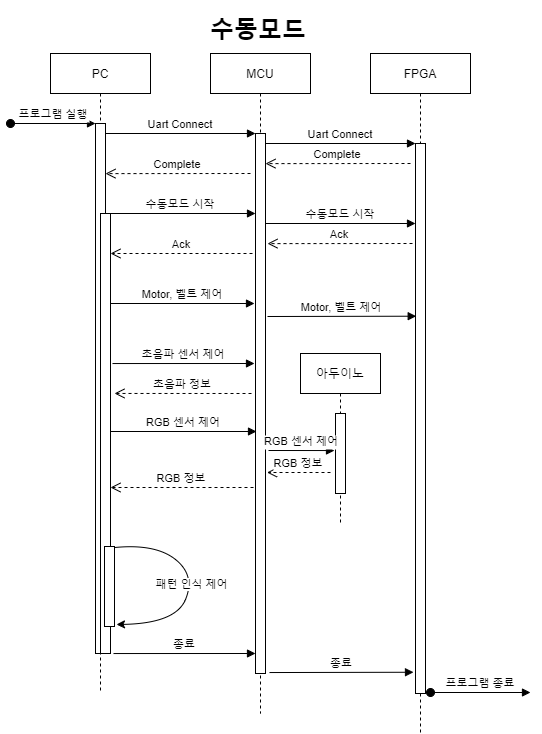

The diagram above was exported from draw.io. Its source (the exported page's mxGraphModel, read from the mxfile embedded in the PNG):
<mxGraphModel dx="1646" dy="826" grid="1" gridSize="10" guides="1" tooltips="1" connect="1" arrows="1" fold="1" page="1" pageScale="1" pageWidth="850" pageHeight="1100" math="0" shadow="0">
  <root>
    <mxCell id="0" />
    <mxCell id="1" parent="0" />
    <mxCell id="3nuBFxr9cyL0pnOWT2aG-1" value="PC" style="shape=umlLifeline;perimeter=lifelinePerimeter;container=1;collapsible=0;recursiveResize=0;rounded=0;shadow=0;strokeWidth=1;" parent="1" vertex="1">
      <mxGeometry x="110" y="80" width="100" height="640" as="geometry" />
    </mxCell>
    <mxCell id="3nuBFxr9cyL0pnOWT2aG-2" value="" style="points=[];perimeter=orthogonalPerimeter;rounded=0;shadow=0;strokeWidth=1;" parent="3nuBFxr9cyL0pnOWT2aG-1" vertex="1">
      <mxGeometry x="45" y="70" width="10" height="530" as="geometry" />
    </mxCell>
    <mxCell id="3nuBFxr9cyL0pnOWT2aG-3" value="프로그램 실행" style="verticalAlign=bottom;startArrow=oval;endArrow=block;startSize=8;shadow=0;strokeWidth=1;" parent="3nuBFxr9cyL0pnOWT2aG-1" target="3nuBFxr9cyL0pnOWT2aG-2" edge="1">
      <mxGeometry relative="1" as="geometry">
        <mxPoint x="-40" y="70" as="sourcePoint" />
      </mxGeometry>
    </mxCell>
    <mxCell id="wdBfQSyG3NQb84y_nXzb-25" value="" style="points=[];perimeter=orthogonalPerimeter;rounded=0;shadow=0;strokeWidth=1;" parent="3nuBFxr9cyL0pnOWT2aG-1" vertex="1">
      <mxGeometry x="50" y="160" width="10" height="440" as="geometry" />
    </mxCell>
    <mxCell id="wdBfQSyG3NQb84y_nXzb-22" value="" style="points=[];perimeter=orthogonalPerimeter;rounded=0;shadow=0;strokeWidth=1;" parent="3nuBFxr9cyL0pnOWT2aG-1" vertex="1">
      <mxGeometry x="54" y="493" width="10" height="80" as="geometry" />
    </mxCell>
    <mxCell id="wdBfQSyG3NQb84y_nXzb-24" value="패턴 인식 제어" style="curved=1;endArrow=classic;html=1;rounded=0;exitX=1;exitY=0.013;exitDx=0;exitDy=0;exitPerimeter=0;entryX=1.2;entryY=0.975;entryDx=0;entryDy=0;entryPerimeter=0;" parent="3nuBFxr9cyL0pnOWT2aG-1" source="wdBfQSyG3NQb84y_nXzb-22" target="wdBfQSyG3NQb84y_nXzb-22" edge="1">
      <mxGeometry width="50" height="50" relative="1" as="geometry">
        <mxPoint x="305" y="612" as="sourcePoint" />
        <mxPoint x="355" y="562" as="targetPoint" />
        <Array as="points">
          <mxPoint x="105" y="490" />
          <mxPoint x="145" y="522" />
          <mxPoint x="125" y="570" />
        </Array>
      </mxGeometry>
    </mxCell>
    <mxCell id="3nuBFxr9cyL0pnOWT2aG-5" value="MCU" style="shape=umlLifeline;perimeter=lifelinePerimeter;container=1;collapsible=0;recursiveResize=0;rounded=0;shadow=0;strokeWidth=1;" parent="1" vertex="1">
      <mxGeometry x="270" y="80" width="100" height="660" as="geometry" />
    </mxCell>
    <mxCell id="3nuBFxr9cyL0pnOWT2aG-6" value="" style="points=[];perimeter=orthogonalPerimeter;rounded=0;shadow=0;strokeWidth=1;" parent="3nuBFxr9cyL0pnOWT2aG-5" vertex="1">
      <mxGeometry x="45" y="80" width="10" height="540" as="geometry" />
    </mxCell>
    <mxCell id="3nuBFxr9cyL0pnOWT2aG-7" value="Complete" style="verticalAlign=bottom;endArrow=open;dashed=1;endSize=8;shadow=0;strokeWidth=1;entryX=1;entryY=0.169;entryDx=0;entryDy=0;entryPerimeter=0;" parent="3nuBFxr9cyL0pnOWT2aG-5" edge="1">
      <mxGeometry relative="1" as="geometry">
        <mxPoint x="-105" y="120.11000000000001" as="targetPoint" />
        <mxPoint x="40" y="120" as="sourcePoint" />
      </mxGeometry>
    </mxCell>
    <mxCell id="wdBfQSyG3NQb84y_nXzb-15" value="초음파 정보" style="verticalAlign=bottom;endArrow=open;dashed=1;endSize=8;shadow=0;strokeWidth=1;entryX=1.4;entryY=0.409;entryDx=0;entryDy=0;entryPerimeter=0;" parent="3nuBFxr9cyL0pnOWT2aG-5" target="wdBfQSyG3NQb84y_nXzb-25" edge="1">
      <mxGeometry relative="1" as="geometry">
        <mxPoint x="-90" y="340" as="targetPoint" />
        <mxPoint x="41" y="340" as="sourcePoint" />
      </mxGeometry>
    </mxCell>
    <mxCell id="3nuBFxr9cyL0pnOWT2aG-8" value="Uart Connect" style="verticalAlign=bottom;endArrow=block;entryX=0;entryY=0;shadow=0;strokeWidth=1;" parent="1" source="3nuBFxr9cyL0pnOWT2aG-2" target="3nuBFxr9cyL0pnOWT2aG-6" edge="1">
      <mxGeometry relative="1" as="geometry">
        <mxPoint x="275" y="160" as="sourcePoint" />
      </mxGeometry>
    </mxCell>
    <mxCell id="0siDe6eC40Ggt91VJmqC-4" value="FPGA" style="shape=umlLifeline;perimeter=lifelinePerimeter;container=1;collapsible=0;recursiveResize=0;rounded=0;shadow=0;strokeWidth=1;" parent="1" vertex="1">
      <mxGeometry x="430" y="80" width="100" height="680" as="geometry" />
    </mxCell>
    <mxCell id="0siDe6eC40Ggt91VJmqC-5" value="" style="points=[];perimeter=orthogonalPerimeter;rounded=0;shadow=0;strokeWidth=1;" parent="0siDe6eC40Ggt91VJmqC-4" vertex="1">
      <mxGeometry x="45" y="90" width="10" height="550" as="geometry" />
    </mxCell>
    <mxCell id="wdBfQSyG3NQb84y_nXzb-4" value="Complete" style="verticalAlign=bottom;endArrow=open;dashed=1;endSize=8;shadow=0;strokeWidth=1;entryX=1;entryY=0.169;entryDx=0;entryDy=0;entryPerimeter=0;" parent="0siDe6eC40Ggt91VJmqC-4" edge="1">
      <mxGeometry relative="1" as="geometry">
        <mxPoint x="-105" y="110.11000000000001" as="targetPoint" />
        <mxPoint x="40" y="110" as="sourcePoint" />
      </mxGeometry>
    </mxCell>
    <mxCell id="wdBfQSyG3NQb84y_nXzb-5" value="Uart Connect" style="verticalAlign=bottom;endArrow=block;entryX=0;entryY=0;shadow=0;strokeWidth=1;" parent="0siDe6eC40Ggt91VJmqC-4" edge="1">
      <mxGeometry relative="1" as="geometry">
        <mxPoint x="-105" y="90.00000000000011" as="sourcePoint" />
        <mxPoint x="45" y="90.00000000000011" as="targetPoint" />
      </mxGeometry>
    </mxCell>
    <mxCell id="wdBfQSyG3NQb84y_nXzb-8" value="수동모드 시작" style="verticalAlign=bottom;endArrow=block;entryX=0;entryY=0;shadow=0;strokeWidth=1;" parent="0siDe6eC40Ggt91VJmqC-4" edge="1">
      <mxGeometry relative="1" as="geometry">
        <mxPoint x="-105" y="170" as="sourcePoint" />
        <mxPoint x="45" y="170" as="targetPoint" />
      </mxGeometry>
    </mxCell>
    <mxCell id="wdBfQSyG3NQb84y_nXzb-9" value="Ack" style="verticalAlign=bottom;endArrow=open;dashed=1;endSize=8;shadow=0;strokeWidth=1;entryX=1;entryY=0.169;entryDx=0;entryDy=0;entryPerimeter=0;" parent="0siDe6eC40Ggt91VJmqC-4" edge="1">
      <mxGeometry relative="1" as="geometry">
        <mxPoint x="-103" y="190.11000000000013" as="targetPoint" />
        <mxPoint x="42" y="190" as="sourcePoint" />
      </mxGeometry>
    </mxCell>
    <mxCell id="wdBfQSyG3NQb84y_nXzb-7" value="수동모드 시작" style="verticalAlign=bottom;endArrow=block;entryX=0;entryY=0;shadow=0;strokeWidth=1;" parent="1" edge="1">
      <mxGeometry relative="1" as="geometry">
        <mxPoint x="165" y="240.0000000000001" as="sourcePoint" />
        <mxPoint x="315" y="240.0000000000001" as="targetPoint" />
      </mxGeometry>
    </mxCell>
    <mxCell id="wdBfQSyG3NQb84y_nXzb-10" value="Ack" style="verticalAlign=bottom;endArrow=open;dashed=1;endSize=8;shadow=0;strokeWidth=1;" parent="1" edge="1">
      <mxGeometry relative="1" as="geometry">
        <mxPoint x="170" y="280" as="targetPoint" />
        <mxPoint x="312" y="280" as="sourcePoint" />
      </mxGeometry>
    </mxCell>
    <mxCell id="wdBfQSyG3NQb84y_nXzb-12" value="Motor, 벨트 제어" style="verticalAlign=bottom;endArrow=block;entryX=0;entryY=0;shadow=0;strokeWidth=1;" parent="1" edge="1">
      <mxGeometry relative="1" as="geometry">
        <mxPoint x="170" y="330" as="sourcePoint" />
        <mxPoint x="314" y="330" as="targetPoint" />
      </mxGeometry>
    </mxCell>
    <mxCell id="wdBfQSyG3NQb84y_nXzb-14" value="초음파 센서 제어" style="verticalAlign=bottom;endArrow=block;entryX=0;entryY=0;shadow=0;strokeWidth=1;exitX=1.2;exitY=0.341;exitDx=0;exitDy=0;exitPerimeter=0;" parent="1" source="wdBfQSyG3NQb84y_nXzb-25" edge="1">
      <mxGeometry relative="1" as="geometry">
        <mxPoint x="190" y="390" as="sourcePoint" />
        <mxPoint x="314" y="390" as="targetPoint" />
      </mxGeometry>
    </mxCell>
    <mxCell id="wdBfQSyG3NQb84y_nXzb-16" value="RGB 정보" style="verticalAlign=bottom;endArrow=open;dashed=1;endSize=8;shadow=0;strokeWidth=1;" parent="1" edge="1">
      <mxGeometry relative="1" as="geometry">
        <mxPoint x="170" y="514" as="targetPoint" />
        <mxPoint x="313" y="514" as="sourcePoint" />
      </mxGeometry>
    </mxCell>
    <mxCell id="wdBfQSyG3NQb84y_nXzb-17" value="RGB 센서 제어" style="verticalAlign=bottom;endArrow=block;entryX=0;entryY=0;shadow=0;strokeWidth=1;" parent="1" edge="1">
      <mxGeometry relative="1" as="geometry">
        <mxPoint x="170" y="458" as="sourcePoint" />
        <mxPoint x="316" y="458" as="targetPoint" />
      </mxGeometry>
    </mxCell>
    <mxCell id="wdBfQSyG3NQb84y_nXzb-26" value="&lt;h1&gt;수동모드&lt;/h1&gt;" style="text;html=1;strokeColor=none;fillColor=none;spacing=5;spacingTop=-20;whiteSpace=wrap;overflow=hidden;rounded=0;" parent="1" vertex="1">
      <mxGeometry x="265" y="37" width="110" height="40" as="geometry" />
    </mxCell>
    <mxCell id="wdBfQSyG3NQb84y_nXzb-32" value="아두이노" style="shape=umlLifeline;perimeter=lifelinePerimeter;container=1;collapsible=0;recursiveResize=0;rounded=0;shadow=0;strokeWidth=1;" parent="1" vertex="1">
      <mxGeometry x="360" y="380" width="80" height="170" as="geometry" />
    </mxCell>
    <mxCell id="wdBfQSyG3NQb84y_nXzb-33" value="" style="points=[];perimeter=orthogonalPerimeter;rounded=0;shadow=0;strokeWidth=1;" parent="wdBfQSyG3NQb84y_nXzb-32" vertex="1">
      <mxGeometry x="35" y="60" width="10" height="80" as="geometry" />
    </mxCell>
    <mxCell id="wdBfQSyG3NQb84y_nXzb-36" value="RGB 정보" style="verticalAlign=bottom;endArrow=open;dashed=1;endSize=8;shadow=0;strokeWidth=1;" parent="wdBfQSyG3NQb84y_nXzb-32" edge="1">
      <mxGeometry relative="1" as="geometry">
        <mxPoint x="-33.5" y="119" as="targetPoint" />
        <mxPoint x="30" y="119" as="sourcePoint" />
      </mxGeometry>
    </mxCell>
    <mxCell id="wdBfQSyG3NQb84y_nXzb-37" value="RGB 센서 제어" style="verticalAlign=bottom;endArrow=block;shadow=0;strokeWidth=1;entryX=-0.2;entryY=0.463;entryDx=0;entryDy=0;entryPerimeter=0;" parent="wdBfQSyG3NQb84y_nXzb-32" edge="1">
      <mxGeometry relative="1" as="geometry">
        <mxPoint x="-32" y="97" as="sourcePoint" />
        <mxPoint x="34" y="97.03999999999996" as="targetPoint" />
      </mxGeometry>
    </mxCell>
    <mxCell id="wdBfQSyG3NQb84y_nXzb-39" value="종료" style="verticalAlign=bottom;endArrow=block;entryX=0;entryY=0;shadow=0;strokeWidth=1;exitX=1.2;exitY=0.341;exitDx=0;exitDy=0;exitPerimeter=0;" parent="1" edge="1">
      <mxGeometry relative="1" as="geometry">
        <mxPoint x="173" y="680.04" as="sourcePoint" />
        <mxPoint x="315" y="680" as="targetPoint" />
      </mxGeometry>
    </mxCell>
    <mxCell id="wdBfQSyG3NQb84y_nXzb-40" value="종료" style="verticalAlign=bottom;endArrow=block;shadow=0;strokeWidth=1;exitX=1.2;exitY=0.341;exitDx=0;exitDy=0;exitPerimeter=0;entryX=-0.2;entryY=0.945;entryDx=0;entryDy=0;entryPerimeter=0;" parent="1" edge="1">
      <mxGeometry relative="1" as="geometry">
        <mxPoint x="329" y="699.04" as="sourcePoint" />
        <mxPoint x="473" y="698.75" as="targetPoint" />
      </mxGeometry>
    </mxCell>
    <mxCell id="wdBfQSyG3NQb84y_nXzb-27" value="Motor, 벨트 제어" style="verticalAlign=bottom;endArrow=block;shadow=0;strokeWidth=1;exitX=1.2;exitY=0.3;exitDx=0;exitDy=0;exitPerimeter=0;entryX=0.071;entryY=0.314;entryDx=0;entryDy=0;entryPerimeter=0;" parent="1" target="0siDe6eC40Ggt91VJmqC-5" edge="1">
      <mxGeometry relative="1" as="geometry">
        <mxPoint x="327" y="343" as="sourcePoint" />
        <mxPoint x="470" y="343" as="targetPoint" />
      </mxGeometry>
    </mxCell>
    <mxCell id="wdBfQSyG3NQb84y_nXzb-43" value="프로그램 종료" style="verticalAlign=bottom;startArrow=oval;endArrow=block;startSize=8;shadow=0;strokeWidth=1;" parent="1" edge="1">
      <mxGeometry relative="1" as="geometry">
        <mxPoint x="490" y="719" as="sourcePoint" />
        <mxPoint x="590" y="719" as="targetPoint" />
      </mxGeometry>
    </mxCell>
  </root>
</mxGraphModel>